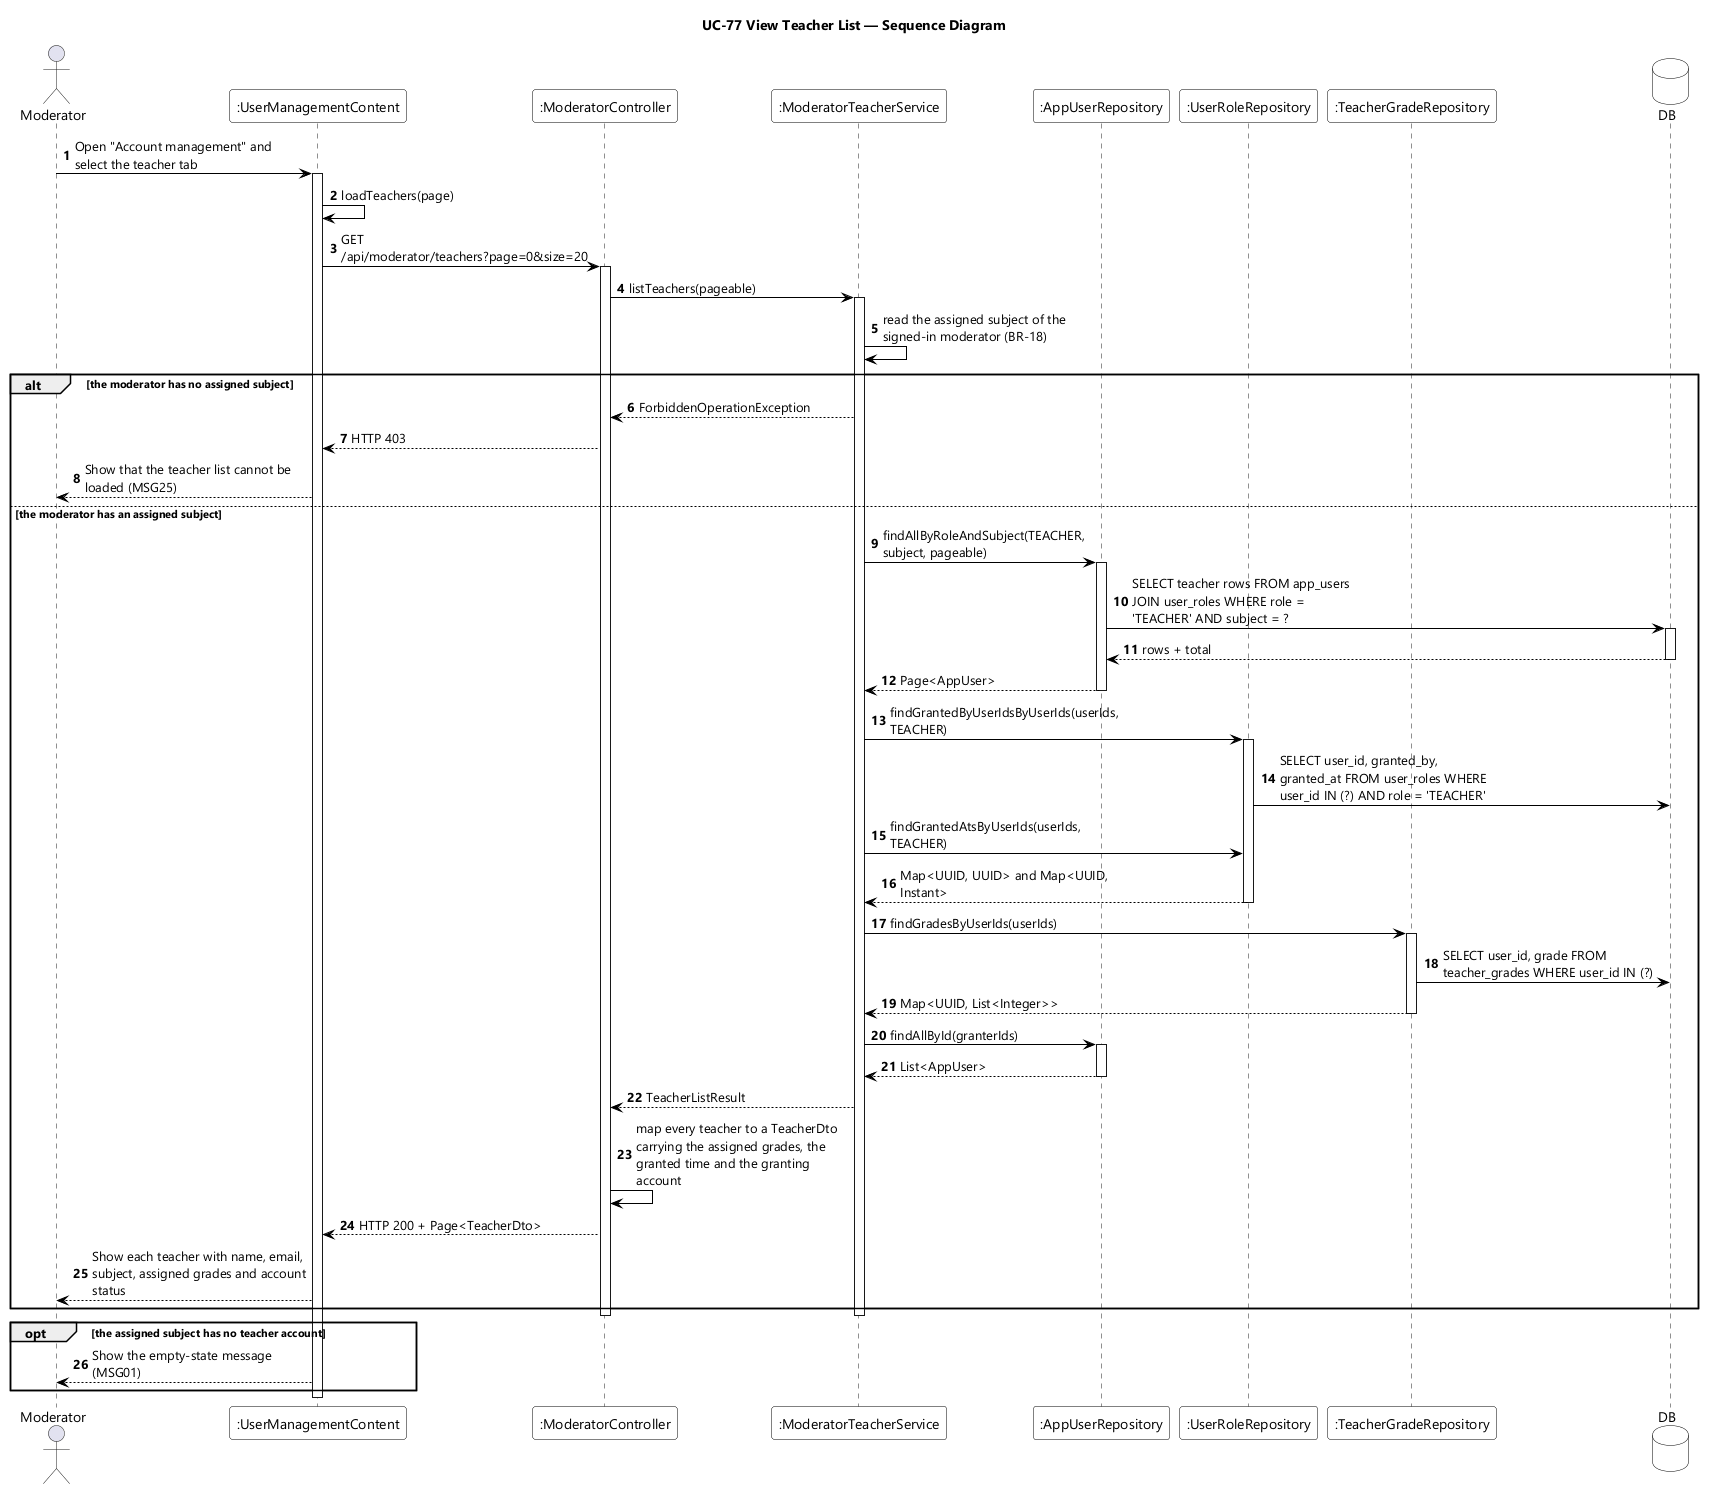

The diagram above was rendered by PlantUML. Its source (embedded in the PNG):
@startuml UC-77 View Teacher List - Sequence Diagram
skinparamlocked dpi 96
skinparam defaultFontName "Segoe UI"
skinparam shadowing false
skinparam ParticipantBackgroundColor #FFFFFF
skinparam ParticipantBorderColor #000000
skinparam DatabaseBackgroundColor #FFFFFF
skinparam DatabaseBorderColor #000000
skinparam ArrowColor #000000
skinparam sequenceMessageAlign left
skinparam maxMessageSize 220
title UC-77 View Teacher List — Sequence Diagram

actor Moderator
participant ":UserManagementContent" as UI
participant ":ModeratorController" as CTL
participant ":ModeratorTeacherService" as SVC
participant ":AppUserRepository" as USERS
participant ":UserRoleRepository" as ROLES
participant ":TeacherGradeRepository" as GRADES
database DB

autonumber
Moderator -> UI : Open "Account management" and select the teacher tab
activate UI
UI -> UI : loadTeachers(page)
UI -> CTL : GET /api/moderator/teachers?page=0&size=20
activate CTL
CTL -> SVC : listTeachers(pageable)
activate SVC
SVC -> SVC : read the assigned subject of the signed-in moderator (BR-18)

alt the moderator has no assigned subject
  SVC --> CTL : ForbiddenOperationException
  CTL --> UI : HTTP 403
  UI --> Moderator : Show that the teacher list cannot be loaded (MSG25)
else the moderator has an assigned subject
  SVC -> USERS : findAllByRoleAndSubject(TEACHER, subject, pageable)
  activate USERS
  USERS -> DB : SELECT teacher rows FROM app_users JOIN user_roles WHERE role = 'TEACHER' AND subject = ?
  activate DB
  DB --> USERS : rows + total
  deactivate DB
  USERS --> SVC : Page<AppUser>
  deactivate USERS
  SVC -> ROLES : findGrantedByUserIdsByUserIds(userIds, TEACHER)
  activate ROLES
  ROLES -> DB : SELECT user_id, granted_by, granted_at FROM user_roles WHERE user_id IN (?) AND role = 'TEACHER'
  SVC -> ROLES : findGrantedAtsByUserIds(userIds, TEACHER)
  ROLES --> SVC : Map<UUID, UUID> and Map<UUID, Instant>
  deactivate ROLES
  SVC -> GRADES : findGradesByUserIds(userIds)
  activate GRADES
  GRADES -> DB : SELECT user_id, grade FROM teacher_grades WHERE user_id IN (?)
  GRADES --> SVC : Map<UUID, List<Integer>>
  deactivate GRADES
  SVC -> USERS : findAllById(granterIds)
  activate USERS
  USERS --> SVC : List<AppUser>
  deactivate USERS
  SVC --> CTL : TeacherListResult
  CTL -> CTL : map every teacher to a TeacherDto carrying the assigned grades, the granted time and the granting account
  CTL --> UI : HTTP 200 + Page<TeacherDto>
  UI --> Moderator : Show each teacher with name, email, subject, assigned grades and account status
end
deactivate SVC
deactivate CTL

opt the assigned subject has no teacher account
  UI --> Moderator : Show the empty-state message (MSG01)
end
deactivate UI
@enduml